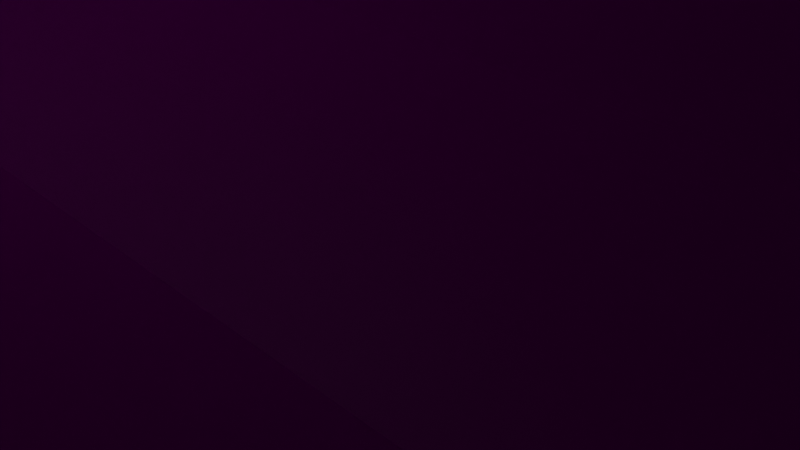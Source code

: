 # Source: log.blend  (saved by Blender 2.90.8; exported with 4.5.12 LTS)
import bpy
from mathutils import Matrix  # noqa: F401  (used for matrix-valued properties, if any)

bpy.ops.wm.read_factory_settings(use_empty=True)
scene = bpy.context.scene
scene.name = 'Scene'

# ---- collections
col_collection = bpy.data.collections.new('Collection'); scene.collection.children.link(col_collection)

# ---- images (referenced by path relative to the original .blend; pixels are not part of the script)
import os
ASSET_DIR = os.environ.get("B2B_ASSET_DIR", "")  # directory of the original .blend (textures are referenced by path, not embedded)
HERE = os.path.dirname(os.path.abspath(__file__))  # packed textures are extracted next to this script under _unpacked/

def load_image(name, relpath, width, height, colorspace="sRGB"):
    """Load a texture the original file referenced (path relative to the .blend, or extracted next to this script)."""
    p = next((c for c in (os.path.join(HERE, relpath), os.path.join(ASSET_DIR, relpath)) if relpath and os.path.exists(c)), "")
    if p:
        img = bpy.data.images.load(p, check_existing=True)
        img.name = name
    else:  # same state as the original file: an image datablock whose file is absent (Cycles renders it pink)
        img = bpy.data.images.new(name, width, height)
        img.source = "FILE"
        img.filepath = "//" + (relpath or name)
    img.colorspace_settings.name = colorspace
    return img
img_tex_log = load_image('tex_log', 'tex_log.png', 1024, 1024, 'sRGB')

# ---- materials (node trees are filled in below, after node groups)
mat_log = bpy.data.materials.new('Log')
mat_log.use_transparent_shadow = False

# ---- material node trees
mat_log.use_nodes = True; mat_log.node_tree.nodes.clear()
_N = mat_log.node_tree.nodes; _L = mat_log.node_tree.links
n0 = _N.new('ShaderNodeBsdfPrincipled'); n0.name = 'Principled BSDF'; n0.location = (10, 300)
n0.distribution = 'GGX'
n0.subsurface_method = 'BURLEY'
n0.inputs[3].default_value = 1.45
n0.inputs[27].default_value = (0.0, 0.0, 0.0, 1.0)
n0.inputs[28].default_value = 1.0
n1 = _N.new('ShaderNodeOutputMaterial'); n1.name = 'Material Output'; n1.location = (300, 300)
n2 = _N.new('ShaderNodeTexImage'); n2.name = 'Image Texture'; n2.location = (-280, 280)
n2.image = img_tex_log
_L.new(n0.outputs[0], n1.inputs[0])
_L.new(n2.outputs[0], n0.inputs[0])
n1.is_active_output = True

# ---- world
world_world = bpy.data.worlds.new('World'); scene.world = world_world
world_world.use_nodes = True; world_world.node_tree.nodes.clear()
_N = world_world.node_tree.nodes; _L = world_world.node_tree.links
n0 = _N.new('ShaderNodeOutputWorld'); n0.name = 'World Output'; n0.location = (300, 300)
n1 = _N.new('ShaderNodeBackground'); n1.name = 'Background'; n1.location = (10, 300)
n1.inputs[0].default_value = (0.05088, 0.05088, 0.05088, 1.0)
_L.new(n1.outputs[0], n0.inputs[0])
n0.is_active_output = True
world_world.color = (0.05088, 0.05088, 0.05088)
world_world.use_sun_shadow = False
world_world.sun_shadow_jitter_overblur = 0.0

# ---- cameras
cam_camera = bpy.data.cameras.new('Camera')
cam_camera.clip_end = 100.0
cam_camera.ortho_scale = 7.314

# ---- lights
light_light = bpy.data.lights.new('Light', 'POINT')
light_light.transmission_factor = 0.0
light_light.energy = 1000.0
light_light.shadow_soft_size = 0.1
light_light.shadow_maximum_resolution = 0.006
light_light.use_absolute_resolution = True

# ---- meshes
me_cylinder = bpy.data.meshes.new('Cylinder')
me_cylinder.from_pydata([(-0.1237, 4.369, -18.38), (0.09578, 3.529, 17.1), (3.578, 3.045, -17.85), (2.779, 2.342, 16.95), (5.181, -0.3224, -16.57), (3.83, -0.378, 16.6), (3.766, -3.77, -15.28), (2.634, -3.038, 16.25), (0.1412, -5.286, -14.73), (-0.1092, -4.079, 16.1), (-3.561, -3.962, -15.26), (-2.792, -2.892, 16.25), (-5.163, -0.5946, -16.54), (-3.843, -0.1717, 16.6), (-3.748, 2.853, -17.83), (-2.647, 2.488, 16.95), (-0.6162, 5.055, -14.72), (-0.614, 5.46, -10.41), (-0.6117, 5.866, -6.103), (-0.4853, 4.808, -1.122), (-0.7114, 4.668, 4.664), (-0.7114, 4.581, 7.236), (0.1316, 4.923, 13.04), (3.427, 3.464, 12.91), (3.452, 3.424, 8.186), (3.57, 3.528, 3.911), (4.617, 4.126, -0.3079), (4.626, 5.394, -5.169), (4.743, 4.955, -9.423), (4.86, 4.517, -13.68), (4.719, 0.1212, 12.59), (4.882, -1.93e-07, 8.423), (5.049, -1.856e-07, 4.269), (5.216, -1.783e-07, 0.1138), (5.384, -1.709e-07, -4.041), (5.555, 0.7611, -8.216), (5.723, 0.2359, -12.34), (3.249, -3.148, 12.28), (3.452, -3.424, 8.661), (3.57, -3.528, 4.626), (3.689, -3.633, 0.5919), (3.807, -3.737, -3.442), (4.031, -2.998, -7.009), (4.153, -3.613, -11.0), (0.9594, -4.459, 12.14), (1.08, -4.847, 8.747), (1.08, -4.994, 4.763), (0.8492, -5.549, 0.2792), (0.8492, -5.696, -3.705), (1.009, -5.092, -6.956), (1.014, -5.746, -10.89), (-2.47, -3.008, 12.12), (-2.505, -3.459, 8.5), (-2.49, -3.532, 4.614), (-2.862, -3.762, 0.1235), (-2.978, -3.815, -4.109), (-2.957, -3.655, -7.442), (-3.071, -4.276, -11.43), (-4.841, 0.3665, 12.44), (-5.015, -0.03112, 8.275), (-5.049, 1.561e-08, 4.269), (-4.998, -0.06065, 0.1734), (-5.158, 0.205, -3.922), (-5.544, 0.4691, -8.183), (-5.709, -0.06486, -12.3), (-3.238, 3.643, 12.91), (-2.765, 3.737, 7.295), (-2.835, 3.799, 4.752), (-5.102, 2.81, -0.9801), (-5.291, 3.742, -5.638), (-5.411, 3.297, -9.892), (-5.53, 2.853, -14.14), (-0.9027, 5.678, 6.797), (-0.9029, 5.635, 8.044), (-2.15, 5.123, 8.079), (-2.184, 5.153, 6.85), (-0.1424, 5.05, -18.63), (4.065, 3.546, -18.04), (3.297, 2.829, 17.02), (0.1148, 4.237, 17.19), (5.897, -0.3036, -16.57), (4.543, -0.3971, 16.6), (4.279, -4.244, -15.1), (3.125, -3.552, 16.18), (0.1599, -5.967, -14.47), (-0.1282, -4.787, 16.01), (-4.048, -4.463, -15.07), (-3.31, -3.379, 16.19), (-5.879, -0.6134, -16.54), (-4.557, -0.1525, 16.6), (-4.262, 3.327, -18.01), (-3.138, 3.002, 17.02), (-0.817, 5.722, 6.533), (-0.817, 5.662, 8.302), (-2.229, 5.082, 8.342), (-2.277, 5.124, 6.594), (3.025, 3.553, -15.79), (-0.2002, 4.78, -15.95), (4.43, 0.4239, -15.39), (3.194, -2.775, -14.98), (0.0387, -4.169, -14.8), (-3.186, -2.943, -14.96), (-4.592, 0.1865, -15.36), (-3.355, 3.385, -15.77), (-0.1323, 4.837, -17.13), (3.57, 3.514, -16.61), (5.172, 0.1465, -15.33), (3.757, -3.301, -14.04), (0.1326, -4.817, -13.49), (-3.57, -3.493, -14.01), (-5.172, -0.1256, -15.3), (-3.757, 3.322, -16.59), (-0.9027, 5.678, 6.797), (-0.9029, 5.635, 8.044), (-2.15, 5.123, 8.079), (-2.184, 5.153, 6.85), (-0.08952, -3.251, 9.757), (-1.475e-06, -3.838, 3.817), (-2.033e-06, -3.838, -2.583), (0.1074, -3.291, -8.492), (-2.635, -2.248, -8.627), (-2.703, -2.766, -4.142), (-2.784, -2.777, 0.4628), (-2.772, -2.064, 9.903), (2.653, -2.21, 9.901), (2.714, -2.714, 3.817), (2.714, -2.714, -2.583), (2.791, -2.105, -8.644), (3.849, 0.45, 10.25), (3.838, -1.72e-07, 3.817), (3.838, -1.716e-07, -2.583), (3.842, 0.6155, -8.993), (2.798, 3.17, 10.6), (2.714, 2.714, 3.817), (2.714, 2.714, -2.583), (2.647, 3.277, -9.335), (0.1154, 4.357, 10.75), (-1.157e-06, 3.838, 3.817), (-1.716e-06, 3.838, -2.583), (-0.09572, 4.32, -9.47), (-2.627, 3.316, 10.61), (-2.714, 2.714, 3.817), (-2.714, 2.714, -2.583), (-2.779, 3.134, -9.319), (-3.824, 0.6563, 10.25), (-3.944, -0.05154, 0.4385), (-3.934, 0.2278, -3.904), (-3.831, 0.4136, -8.97), (-4.194, -2.272, -4.471), (-3.502, -1.713, -4.508), (-2.879, -3.384, -4.132), (-4.545, 0.2392, -3.892), (-2.515, -4.486, -1.859), (-2.292, -3.365, -1.692), (-2.869, -3.356, 0.3067), (-4.038, -2.193, 0.5337), (-3.502, -1.656, 0.8281), (-4.501, -0.03685, 0.3009), (-5.341, 0.5955, -2.191), (-4.236, 0.5881, -2.006), (-4.359, -2.372, -4.478), (-3.324, -1.63, -4.501), (-3.481, -1.708, -4.759), (-4.173, -2.268, -4.722), (-5.569, 0.5829, -2.187), (-5.384, -4.705e-09, -4.041), (-4.007, 0.6008, -1.998), (-3.698, 0.02509, -4.02), (-4.243, 0.9904, -2.014), (-5.348, 0.9977, -2.2), (-4.171, -2.271, 0.4945), (-5.216, 5.454e-09, 0.1138), (-3.359, -1.596, 0.8676), (-3.778, 0.01071, 0.4706), (-4.077, -2.208, 0.6785), (-3.541, -1.672, 0.973), (-2.546, -4.626, -1.853), (-2.958, -4.148, -3.953), (-2.261, -3.226, -1.692), (-2.654, -2.703, 0.4707), (-2.573, -2.689, -4.02), (-2.839, -4.044, 0.08118), (-2.343, -4.524, -1.862), (-2.758, -4.071, -3.821), (-2.12, -3.403, -1.695), (-2.524, -2.918, 0.2691), (-2.568, -3.373, 0.1378), (-2.59, -3.45, -3.85), (-2.437, -2.895, -3.876), (-2.644, -3.968, -0.03486), (0.06367, 2.98, 16.84), (2.315, 1.984, 16.71), (3.197, -0.2984, 16.42), (2.193, -2.53, 16.12), (-0.1083, -3.404, 16.0), (-2.359, -2.408, 16.12), (-3.241, -0.1254, 16.42), (-2.238, 2.106, 16.71), (-7.041, -6.732, -1.672), (-7.443, -7.409, -2.254), (-7.72, -6.035, -2.117), (-8.146, -6.699, -2.717), (-0.1909, -6.103, -6.4), (-2.074, -7.192, -5.09), (-3.712, -7.513, -3.915), (-5.327, -7.297, -2.651), (-6.113, -8.624, -3.791), (-4.401, -9.02, -5.716), (-2.589, -8.695, -7.608), (-0.1862, -6.678, -9.859), (-3.678, -4.84, -6.828), (-4.614, -5.443, -5.825), (-5.598, -5.911, -4.732), (-6.623, -5.967, -3.499), (-3.779, -5.386, -10.33), (-5.211, -6.91, -8.389), (-6.352, -7.386, -6.575), (-7.457, -7.268, -4.674), (-6.852, -6.724, -1.49), (-7.401, -7.651, -2.286), (-7.758, -5.795, -2.082), (-8.34, -6.704, -2.903), (-6.817, -6.663, -1.907), (-7.219, -7.34, -2.489), (-7.496, -5.966, -2.352), (-7.922, -6.63, -2.952), (-2.343, -4.524, -1.862), (-2.12, -3.403, -1.695), (-2.515, -4.486, -1.859), (-2.292, -3.365, -1.692)], [(152, 228), (153, 229)], [(22, 79, 78, 23), (23, 78, 81, 30), (30, 81, 83, 37), (37, 83, 85, 44), (44, 85, 87, 51), (51, 87, 89, 58), (120, 119, 100, 101), (58, 89, 91, 65), (65, 91, 79, 22), (14, 0, 104, 111), (90, 71, 16, 76), (71, 70, 17, 16), (70, 69, 18, 17), (69, 68, 19, 18), (68, 67, 20, 19), (67, 66, 94, 95), (66, 65, 22, 21), (88, 64, 71, 90), (64, 63, 70, 71), (63, 165, 69, 70), (165, 164, 171, 68, 69), (171, 60, 67, 68), (60, 59, 66, 67), (59, 58, 65, 66), (86, 57, 64, 88), (57, 56, 63, 64), (56, 177, 160, 165, 63), (181, 53, 60, 171, 170), (53, 52, 59, 60), (52, 51, 58, 59), (84, 50, 57, 86), (206, 205, 218, 219), (49, 48, 177, 56), (48, 47, 181, 176, 177), (47, 46, 53, 181), (46, 45, 52, 53), (45, 44, 51, 52), (82, 43, 50, 84), (43, 42, 49, 50), (42, 41, 48, 49), (41, 40, 47, 48), (40, 39, 46, 47), (39, 38, 45, 46), (38, 37, 44, 45), (80, 36, 43, 82), (36, 35, 42, 43), (35, 34, 41, 42), (34, 33, 40, 41), (33, 32, 39, 40), (32, 31, 38, 39), (31, 30, 37, 38), (77, 29, 36, 80), (29, 28, 35, 36), (28, 27, 34, 35), (27, 26, 33, 34), (26, 25, 32, 33), (25, 24, 31, 32), (24, 23, 30, 31), (76, 16, 29, 77), (16, 17, 28, 29), (17, 18, 27, 28), (18, 19, 26, 27), (19, 20, 25, 26), (20, 21, 24, 25), (21, 22, 23, 24), (72, 75, 115, 112), (21, 20, 92, 93), (20, 67, 95, 92), (66, 21, 93, 94), (2, 0, 76, 77), (1, 3, 78, 79), (4, 2, 77, 80), (3, 5, 81, 78), (6, 4, 80, 82), (5, 7, 83, 81), (8, 6, 82, 84), (7, 9, 85, 83), (10, 8, 84, 86), (9, 11, 87, 85), (12, 10, 86, 88), (11, 13, 89, 87), (14, 12, 88, 90), (13, 15, 91, 89), (0, 14, 90, 76), (15, 1, 79, 91), (72, 73, 93, 92), (74, 75, 95, 94), (75, 72, 92, 95), (73, 74, 94, 93), (119, 127, 99, 100), (127, 131, 98, 99), (131, 135, 96, 98), (135, 139, 97, 96), (139, 143, 103, 97), (143, 147, 102, 103), (147, 120, 101, 102), (12, 14, 111, 110), (10, 12, 110, 109), (8, 10, 109, 108), (6, 8, 108, 107), (4, 6, 107, 106), (2, 4, 106, 105), (0, 2, 105, 104), (103, 102, 110, 111), (97, 103, 111, 104), (96, 97, 104, 105), (98, 96, 105, 106), (99, 98, 106, 107), (100, 99, 107, 108), (101, 100, 108, 109), (102, 101, 109, 110), (115, 114, 113, 112), (73, 72, 112, 113), (74, 73, 113, 114), (75, 74, 114, 115), (13, 11, 123, 144), (144, 123, 179, 172, 173), (167, 161, 180, 120, 147), (15, 13, 144, 140), (140, 144, 173, 141), (141, 173, 166, 167, 142), (142, 167, 147, 143), (1, 15, 140, 136), (136, 140, 141, 137), (137, 141, 142, 138), (138, 142, 143, 139), (3, 1, 136, 132), (132, 136, 137, 133), (133, 137, 138, 134), (134, 138, 139, 135), (5, 3, 132, 128), (128, 132, 133, 129), (129, 133, 134, 130), (130, 134, 135, 131), (7, 5, 128, 124), (124, 128, 129, 125), (125, 129, 130, 126), (126, 130, 131, 127), (9, 7, 124, 116), (116, 124, 125, 117), (117, 125, 126, 118), (118, 126, 127, 119), (11, 9, 116, 123), (123, 116, 117, 179), (179, 117, 118, 180, 178), (180, 118, 119, 120), (148, 55, 163), (158, 62, 169), (150, 55, 183, 187), (149, 146, 162), (148, 62, 165, 160), (146, 149, 161, 167), (121, 150, 180), (151, 146, 167), (55, 148, 160, 177), (149, 121, 180, 161), (150, 55, 177), (62, 151, 165), (62, 163, 162, 146, 151), (62, 148, 163), (121, 149, 162), (62, 158, 164, 165), (159, 146, 167, 166), (157, 145, 173), (61, 157, 171), (158, 61, 171, 164), (145, 159, 166, 173), (168, 145, 157, 61, 169), (146, 168, 169, 62, 151), (159, 145, 168), (146, 159, 168), (61, 158, 169), (61, 155, 170, 171), (156, 145, 173, 172), (154, 122, 179), (54, 154, 181), (155, 54, 181, 170), (122, 156, 172, 179), (157, 145, 175, 122, 154, 181, 54, 155, 61), (145, 156, 175), (156, 122, 175), (155, 61, 174), (54, 155, 174), (152, 55, 177, 176), (153, 122, 179, 178), (54, 152, 176, 181), (121, 153, 178, 180), (184, 188, 121, 227), (154, 122, 185, 186), (55, 152, 182, 183), (54, 154, 186, 189), (152, 54, 189, 182), (121, 150, 187, 188), (122, 153, 184, 185), (153, 121, 188, 184), (15, 197, 190, 1), (13, 196, 197, 15), (11, 195, 196, 13), (9, 194, 195, 11), (7, 193, 194, 9), (5, 192, 193, 7), (3, 191, 192, 5), (1, 190, 191, 3), (201, 199, 223, 225), (205, 213, 220, 218), (213, 217, 221, 220), (217, 206, 219, 221), (57, 50, 209, 214), (214, 209, 208, 215), (215, 208, 207, 216), (216, 207, 206, 217), (56, 57, 214, 210), (210, 214, 215, 211), (211, 215, 216, 212), (212, 216, 217, 213), (49, 56, 210, 202), (202, 210, 211, 203), (203, 211, 212, 204), (204, 212, 213, 205), (50, 49, 202, 209), (209, 202, 203, 208), (208, 203, 204, 207), (207, 204, 205, 206), (198, 199, 219, 218), (201, 200, 220, 221), (199, 201, 221, 219), (200, 198, 218, 220), (223, 222, 224, 225), (199, 198, 222, 223), (198, 200, 224, 222), (200, 201, 225, 224), (122, 227, 121, 150, 55, 226, 54, 154), (183, 182, 226, 55), (182, 189, 54, 226), (185, 184, 227, 122), (163, 55, 150, 121, 162)])
_uv = me_cylinder.uv_layers.new(name='UVMap')
_uv.uv.foreach_set('vector', [0.1212, 0.5728, 0.1189, 0.5419, 0.1448, 0.536, 0.1516, 0.5693, 0.1516, 0.5693, 0.1448, 0.536, 0.1728, 0.5211, 0.1871, 0.5618, 0.5028, 0.6898, 0.5021, 0.6895, 0.5023, 0.6897, 0.5026, 0.6895, 0.5026, 0.6895, 0.5023, 0.6897, 0.5022, 0.69, 0.5022, 0.6895, 0.5022, 0.6895, 0.5022, 0.69, 0.5021, 0.6905, 0.5015, 0.6901, 0.5015, 0.6901, 0.5021, 0.6905, 0.502, 0.6915, 0.5012, 0.6912, 0.3834, 0.2203, 0.381, 0.1803, 0.4609, 0.1765, 0.4652, 0.2172, 0.06088, 0.5732, 0.06665, 0.5347, 0.09412, 0.5415, 0.09262, 0.5734, 0.09262, 0.5734, 0.09412, 0.5415, 0.1189, 0.5419, 0.1212, 0.5728, 0.2037, 0.09918, 0.2393, 0.09898, 0.2394, 0.1109, 0.2037, 0.1111, 0.09235, 0.8523, 0.07632, 0.8251, 0.1205, 0.824, 0.1243, 0.8534, 0.07632, 0.8251, 0.07364, 0.7878, 0.1197, 0.7889, 0.1205, 0.824, 0.07364, 0.7878, 0.07512, 0.7494, 0.1196, 0.7529, 0.1197, 0.7889, 0.07512, 0.7494, 0.07113, 0.7056, 0.1193, 0.7065, 0.1196, 0.7529, 0.07113, 0.7056, 0.09436, 0.6488, 0.1168, 0.6496, 0.1193, 0.7065, 0.09436, 0.6488, 0.09639, 0.6246, 0.1069, 0.6294, 0.1051, 0.6346, 0.09639, 0.6246, 0.09262, 0.5734, 0.1212, 0.5728, 0.1177, 0.6242, 0.05558, 0.858, 0.04571, 0.8162, 0.07632, 0.8251, 0.09235, 0.8523, 0.04571, 0.8162, 0.04497, 0.7743, 0.07364, 0.7878, 0.07632, 0.8251, 0.04497, 0.7743, 0.04085, 0.7329, 0.07512, 0.7494, 0.07364, 0.7878, 0.04085, 0.7329, 0.04775, 0.715, 0.04534, 0.6914, 0.07113, 0.7056, 0.07512, 0.7494, 0.04534, 0.6914, 0.05131, 0.6508, 0.09436, 0.6488, 0.07113, 0.7056, 0.05131, 0.6508, 0.05353, 0.6133, 0.09639, 0.6246, 0.09436, 0.6488, 0.05353, 0.6133, 0.06088, 0.5732, 0.09262, 0.5734, 0.09639, 0.6246, 0.513, 0.6867, 0.5131, 0.6861, 0.5129, 0.6874, 0.514, 0.6873, 0.5131, 0.6861, 0.5141, 0.6851, 0.5123, 0.6889, 0.5129, 0.6874, 0.5141, 0.6851, 0.5152, 0.6797, 0.5187, 0.6864, 0.5148, 0.6937, 0.5123, 0.6889, 0.4971, 0.6795, 0.4993, 0.687, 0.4983, 0.6915, 0.4938, 0.6947, 0.4914, 0.6867, 0.4993, 0.687, 0.5008, 0.6892, 0.5002, 0.6912, 0.4983, 0.6915, 0.5008, 0.6892, 0.5015, 0.6901, 0.5012, 0.6912, 0.5002, 0.6912, 0.5128, 0.6861, 0.5125, 0.6857, 0.5131, 0.6861, 0.513, 0.6867, 0.513, 0.6852, 0.513, 0.6852, 0.5131, 0.6852, 0.5131, 0.6852, 0.5115, 0.6848, 0.5094, 0.683, 0.5152, 0.6797, 0.5141, 0.6851, 0.5094, 0.683, 0.5041, 0.6834, 0.4971, 0.6795, 0.5063, 0.677, 0.5152, 0.6797, 0.5041, 0.6834, 0.5024, 0.687, 0.4993, 0.687, 0.4971, 0.6795, 0.5024, 0.687, 0.5022, 0.6887, 0.5008, 0.6892, 0.4993, 0.687, 0.5022, 0.6887, 0.5022, 0.6895, 0.5015, 0.6901, 0.5008, 0.6892, 0.513, 0.6858, 0.5123, 0.6861, 0.5125, 0.6857, 0.5128, 0.6861, 0.5123, 0.6861, 0.5108, 0.6861, 0.5115, 0.6848, 0.5125, 0.6857, 0.5108, 0.6861, 0.5088, 0.6856, 0.5094, 0.683, 0.5115, 0.6848, 0.5088, 0.6856, 0.5059, 0.6862, 0.5041, 0.6834, 0.5094, 0.683, 0.5059, 0.6862, 0.504, 0.6877, 0.5024, 0.687, 0.5041, 0.6834, 0.504, 0.6877, 0.503, 0.6889, 0.5022, 0.6887, 0.5024, 0.687, 0.503, 0.6889, 0.5026, 0.6895, 0.5022, 0.6895, 0.5022, 0.6887, 0.5146, 0.6858, 0.5131, 0.6868, 0.5123, 0.6861, 0.513, 0.6858, 0.5131, 0.6868, 0.5114, 0.6874, 0.5108, 0.6861, 0.5123, 0.6861, 0.5114, 0.6874, 0.5095, 0.6877, 0.5088, 0.6856, 0.5108, 0.6861, 0.5095, 0.6877, 0.5072, 0.6882, 0.5059, 0.6862, 0.5088, 0.6856, 0.5072, 0.6882, 0.5053, 0.6889, 0.504, 0.6877, 0.5059, 0.6862, 0.5053, 0.6889, 0.5039, 0.6895, 0.503, 0.6889, 0.504, 0.6877, 0.5039, 0.6895, 0.5028, 0.6898, 0.5026, 0.6895, 0.503, 0.6889, 0.1569, 0.851, 0.1643, 0.8171, 0.2049, 0.8158, 0.1949, 0.8572, 0.1643, 0.8171, 0.1656, 0.7816, 0.2063, 0.7745, 0.2049, 0.8158, 0.1656, 0.7816, 0.164, 0.745, 0.2136, 0.732, 0.2063, 0.7745, 0.164, 0.745, 0.1687, 0.7008, 0.2083, 0.6904, 0.2136, 0.732, 0.1687, 0.7008, 0.163, 0.6572, 0.2022, 0.6487, 0.2083, 0.6904, 0.163, 0.6572, 0.1593, 0.6137, 0.1965, 0.6056, 0.2022, 0.6487, 0.1593, 0.6137, 0.1516, 0.5693, 0.1871, 0.5618, 0.1965, 0.6056, 0.1243, 0.8534, 0.1205, 0.824, 0.1643, 0.8171, 0.1569, 0.851, 0.1205, 0.824, 0.1197, 0.7889, 0.1656, 0.7816, 0.1643, 0.8171, 0.1197, 0.7889, 0.1196, 0.7529, 0.164, 0.745, 0.1656, 0.7816, 0.1196, 0.7529, 0.1193, 0.7065, 0.1687, 0.7008, 0.164, 0.745, 0.1193, 0.7065, 0.1168, 0.6496, 0.163, 0.6572, 0.1687, 0.7008, 0.1168, 0.6496, 0.1177, 0.6242, 0.1593, 0.6137, 0.163, 0.6572, 0.1177, 0.6242, 0.1212, 0.5728, 0.1516, 0.5693, 0.1593, 0.6137, 0.4268, 0.8938, 0.4384, 0.8938, 0.4387, 0.894, 0.4266, 0.8941, 0.1177, 0.6242, 0.1168, 0.6496, 0.1109, 0.6341, 0.1092, 0.6302, 0.1168, 0.6496, 0.09436, 0.6488, 0.1051, 0.6346, 0.1109, 0.6341, 0.09639, 0.6246, 0.1177, 0.6242, 0.1092, 0.6302, 0.1069, 0.6294, 0.1568, 0.8565, 0.1244, 0.8594, 0.1243, 0.8534, 0.1569, 0.851, 0.1183, 0.5364, 0.1427, 0.5303, 0.1448, 0.536, 0.1189, 0.5419, 0.1914, 0.8626, 0.1568, 0.8565, 0.1569, 0.851, 0.1949, 0.8572, 0.1427, 0.5303, 0.167, 0.5163, 0.1728, 0.5211, 0.1448, 0.536, 0.5132, 0.686, 0.5139, 0.6861, 0.5146, 0.6858, 0.513, 0.6858, 0.5022, 0.69, 0.5023, 0.6899, 0.5023, 0.6897, 0.5021, 0.6895, 0.513, 0.6862, 0.5132, 0.686, 0.513, 0.6858, 0.5128, 0.6861, 0.5023, 0.6899, 0.5022, 0.6901, 0.5022, 0.69, 0.5023, 0.6897, 0.5132, 0.6866, 0.513, 0.6862, 0.5128, 0.6861, 0.513, 0.6867, 0.5022, 0.6901, 0.5021, 0.6904, 0.5021, 0.6905, 0.5022, 0.69, 0.5134, 0.6867, 0.5132, 0.6866, 0.513, 0.6867, 0.514, 0.6873, 0.5021, 0.6904, 0.5021, 0.6906, 0.502, 0.6915, 0.5021, 0.6905, 0.09257, 0.8577, 0.05886, 0.8633, 0.05558, 0.858, 0.09235, 0.8523, 0.07038, 0.5298, 0.09487, 0.5363, 0.09412, 0.5415, 0.06665, 0.5347, 0.1244, 0.8594, 0.09257, 0.8577, 0.09235, 0.8523, 0.1243, 0.8534, 0.09487, 0.5363, 0.1183, 0.5364, 0.1189, 0.5419, 0.09412, 0.5415, 0.1102, 0.6333, 0.1092, 0.6306, 0.1092, 0.6302, 0.1109, 0.6341, 0.1069, 0.6301, 0.1058, 0.6337, 0.1051, 0.6346, 0.1069, 0.6294, 0.1058, 0.6337, 0.1102, 0.6333, 0.1109, 0.6341, 0.1051, 0.6346, 0.1092, 0.6306, 0.1069, 0.6301, 0.1069, 0.6294, 0.1092, 0.6302, 0.381, 0.1803, 0.3825, 0.1419, 0.4598, 0.1362, 0.4609, 0.1765, 0.3825, 0.1419, 0.3858, 0.1064, 0.4593, 0.09633, 0.4598, 0.1362, 0.3842, 0.4157, 0.3912, 0.3782, 0.4732, 0.3859, 0.464, 0.4284, 0.3912, 0.3782, 0.3949, 0.3395, 0.4777, 0.3429, 0.4732, 0.3859, 0.3949, 0.3395, 0.3936, 0.3001, 0.4765, 0.3001, 0.4777, 0.3429, 0.3936, 0.3001, 0.3888, 0.2604, 0.4714, 0.2582, 0.4765, 0.3001, 0.3888, 0.2604, 0.3834, 0.2203, 0.4652, 0.2172, 0.4714, 0.2582, 0.1682, 0.09937, 0.2037, 0.09918, 0.2037, 0.1111, 0.1682, 0.1113, 0.1327, 0.09956, 0.1682, 0.09937, 0.1682, 0.1113, 0.1328, 0.1115, 0.09701, 0.09976, 0.1327, 0.09956, 0.1328, 0.1115, 0.09707, 0.1117, 0.06132, 0.09995, 0.09701, 0.09976, 0.09707, 0.1117, 0.06139, 0.1119, 0.02584, 0.1001, 0.06132, 0.09995, 0.06139, 0.1119, 0.02591, 0.1121, 0.275, 0.09879, 0.3105, 0.09859, 0.3106, 0.1105, 0.2751, 0.1107, 0.2393, 0.09898, 0.275, 0.09879, 0.2751, 0.1107, 0.2394, 0.1109, 0.4006, 0.05022, 0.3739, 0.03431, 0.3713, 0.02898, 0.404, 0.04274, 0.4219, 0.07288, 0.4006, 0.05022, 0.404, 0.04274, 0.4305, 0.06659, 0.4399, 0.09818, 0.4219, 0.07288, 0.4305, 0.06659, 0.4487, 0.09727, 0.4481, 0.1281, 0.4399, 0.09818, 0.4487, 0.09727, 0.4539, 0.1324, 0.3217, 0.1018, 0.3347, 0.1301, 0.3282, 0.1331, 0.3107, 0.1022, 0.3272, 0.07126, 0.3217, 0.1018, 0.3107, 0.1022, 0.3148, 0.06675, 0.3451, 0.04588, 0.3272, 0.07126, 0.3148, 0.06675, 0.3372, 0.03902, 0.3739, 0.03431, 0.3451, 0.04588, 0.3372, 0.03902, 0.3713, 0.02898, 0.08567, 0.3966, 0.08584, 0.4077, 0.0737, 0.4078, 0.0732, 0.3966, 0.4259, 0.8828, 0.4268, 0.8938, 0.4266, 0.8941, 0.4256, 0.8826, 0.4374, 0.8828, 0.4259, 0.8828, 0.4256, 0.8826, 0.4376, 0.8826, 0.4384, 0.8938, 0.4374, 0.8828, 0.4376, 0.8826, 0.4387, 0.894, 0.01837, 0.2376, 0.02768, 0.1925, 0.1262, 0.209, 0.1173, 0.2525, 0.1173, 0.2525, 0.1262, 0.209, 0.2672, 0.217, 0.2609, 0.2329, 0.2641, 0.255, 0.3195, 0.2562, 0.3259, 0.2336, 0.32, 0.2171, 0.3834, 0.2203, 0.3888, 0.2604, 0.009695, 0.2847, 0.01837, 0.2376, 0.1173, 0.2525, 0.1095, 0.2953, 0.1095, 0.2953, 0.1173, 0.2525, 0.2641, 0.255, 0.211, 0.2942, 0.211, 0.2942, 0.2641, 0.255, 0.2941, 0.2631, 0.3195, 0.2562, 0.3018, 0.297, 0.3018, 0.297, 0.3195, 0.2562, 0.3888, 0.2604, 0.3936, 0.3001, 0.00331, 0.3342, 0.009695, 0.2847, 0.1095, 0.2953, 0.1054, 0.3379, 0.1054, 0.3379, 0.1095, 0.2953, 0.211, 0.2942, 0.2088, 0.3379, 0.2088, 0.3379, 0.211, 0.2942, 0.3018, 0.297, 0.3011, 0.3387, 0.3011, 0.3387, 0.3018, 0.297, 0.3936, 0.3001, 0.3949, 0.3395, 0.00428, 0.3829, 0.00331, 0.3342, 0.1054, 0.3379, 0.1063, 0.381, 0.1063, 0.381, 0.1054, 0.3379, 0.2088, 0.3379, 0.2085, 0.3817, 0.2085, 0.3817, 0.2088, 0.3379, 0.3011, 0.3387, 0.3004, 0.3802, 0.3004, 0.3802, 0.3011, 0.3387, 0.3949, 0.3395, 0.3912, 0.3782, 0.006627, 0.4309, 0.00428, 0.3829, 0.1063, 0.381, 0.1111, 0.4257, 0.1111, 0.4257, 0.1063, 0.381, 0.2085, 0.3817, 0.2102, 0.4251, 0.2102, 0.4251, 0.2085, 0.3817, 0.3004, 0.3802, 0.3002, 0.4207, 0.3002, 0.4207, 0.3004, 0.3802, 0.3912, 0.3782, 0.3842, 0.4157, 0.04344, 0.1058, 0.04959, 0.06314, 0.1425, 0.07654, 0.1392, 0.1194, 0.1392, 0.1194, 0.1425, 0.07654, 0.2304, 0.09611, 0.2256, 0.1349, 0.2256, 0.1349, 0.2304, 0.09611, 0.3104, 0.1077, 0.3069, 0.1437, 0.3069, 0.1437, 0.3104, 0.1077, 0.3858, 0.1064, 0.3825, 0.1419, 0.03626, 0.1488, 0.04344, 0.1058, 0.1392, 0.1194, 0.1341, 0.1641, 0.1341, 0.1641, 0.1392, 0.1194, 0.2256, 0.1349, 0.222, 0.174, 0.222, 0.174, 0.2256, 0.1349, 0.3069, 0.1437, 0.3046, 0.1808, 0.3046, 0.1808, 0.3069, 0.1437, 0.3825, 0.1419, 0.381, 0.1803, 0.02768, 0.1925, 0.03626, 0.1488, 0.1341, 0.1641, 0.1262, 0.209, 0.1262, 0.209, 0.1341, 0.1641, 0.222, 0.174, 0.2672, 0.217, 0.2672, 0.217, 0.222, 0.174, 0.3046, 0.1808, 0.32, 0.2171, 0.2932, 0.2099, 0.32, 0.2171, 0.3046, 0.1808, 0.381, 0.1803, 0.3834, 0.2203, 0.521, 0.6863, 0.5202, 0.6785, 0.5237, 0.6862, 0.5053, 0.6975, 0.5148, 0.699, 0.5055, 0.7004, 0.5205, 0.6742, 0.5164, 0.6782, 0.5172, 0.6772, 0.5199, 0.6732, 0.5339, 0.6866, 0.5282, 0.7006, 0.5311, 0.6868, 0.521, 0.6863, 0.5177, 0.6952, 0.5148, 0.6937, 0.5187, 0.6864, 0.5289, 0.7039, 0.5339, 0.6866, 0.5367, 0.6863, 0.5303, 0.7089, 0.5291, 0.6734, 0.5208, 0.6749, 0.5308, 0.6697, 0.5216, 0.6992, 0.5289, 0.7039, 0.5303, 0.7089, 0.5186, 0.6786, 0.521, 0.6863, 0.5187, 0.6864, 0.5152, 0.6797, 0.5339, 0.6866, 0.5291, 0.6734, 0.5308, 0.6697, 0.5367, 0.6863, 0.5215, 0.676, 0.5186, 0.6786, 0.5152, 0.6797, 0.5177, 0.6952, 0.5208, 0.7001, 0.5148, 0.6937, 0.4015, 0.1128, 0.4058, 0.1033, 0.4132, 0.104, 0.4103, 0.1177, 0.4049, 0.115, 0.5177, 0.6952, 0.521, 0.6863, 0.5237, 0.6862, 0.5291, 0.6734, 0.5339, 0.6866, 0.5311, 0.6868, 0.5153, 0.6965, 0.5052, 0.6967, 0.5051, 0.6946, 0.5148, 0.6937, 0.5049, 0.7129, 0.5239, 0.7075, 0.5303, 0.7089, 0.5049, 0.7157, 0.4869, 0.702, 0.4827, 0.7067, 0.4749, 0.7077, 0.4926, 0.6978, 0.4858, 0.7003, 0.4938, 0.6947, 0.5052, 0.6967, 0.4926, 0.6978, 0.4938, 0.6947, 0.5051, 0.6946, 0.4827, 0.7067, 0.5049, 0.7129, 0.5049, 0.7157, 0.4749, 0.7077, 0.3871, 0.126, 0.3688, 0.1235, 0.3716, 0.1211, 0.375, 0.1178, 0.3878, 0.1181, 0.4022, 0.1239, 0.3871, 0.126, 0.3878, 0.1181, 0.3969, 0.1161, 0.3996, 0.12, 0.5049, 0.7129, 0.4866, 0.7063, 0.5049, 0.7089, 0.5239, 0.7075, 0.5049, 0.7129, 0.5049, 0.7089, 0.4926, 0.6978, 0.5053, 0.6975, 0.5055, 0.7004, 0.4904, 0.6959, 0.4883, 0.6862, 0.4914, 0.6867, 0.4938, 0.6947, 0.4748, 0.6861, 0.4769, 0.7035, 0.4749, 0.7077, 0.4717, 0.6856, 0.489, 0.6757, 0.4801, 0.6729, 0.478, 0.6696, 0.4927, 0.6783, 0.4896, 0.6745, 0.4971, 0.6795, 0.4883, 0.6862, 0.4927, 0.6783, 0.4971, 0.6795, 0.4914, 0.6867, 0.4801, 0.6729, 0.4748, 0.6861, 0.4717, 0.6856, 0.478, 0.6696, 0.0, 0.0, 0.0, 0.0, 0.0, 0.0, 0.0, 0.0, 0.0, 0.0, 0.0, 0.0, 0.0, 0.0, 0.0, 0.0, 0.0, 0.0, 0.4769, 0.7035, 0.4748, 0.6861, 0.4775, 0.6866, 0.4748, 0.6861, 0.4815, 0.6754, 0.4775, 0.6866, 0.4883, 0.6862, 0.4888, 0.6965, 0.485, 0.6857, 0.4927, 0.6783, 0.4883, 0.6862, 0.485, 0.6857, 0.5062, 0.6759, 0.5164, 0.6782, 0.5152, 0.6797, 0.5063, 0.677, 0.5045, 0.6644, 0.4835, 0.6698, 0.478, 0.6696, 0.504, 0.6625, 0.496, 0.6774, 0.5062, 0.6759, 0.5063, 0.677, 0.4971, 0.6795, 0.5261, 0.6698, 0.5045, 0.6644, 0.504, 0.6625, 0.5308, 0.6697, 0.505, 0.6666, 0.5235, 0.6696, 0.5235, 0.6696, 0.505, 0.6666, 0.4898, 0.6735, 0.4835, 0.6698, 0.4859, 0.6695, 0.4907, 0.6724, 0.5164, 0.6782, 0.5062, 0.6759, 0.5061, 0.6745, 0.5172, 0.6772, 0.496, 0.6774, 0.4898, 0.6735, 0.4907, 0.6724, 0.4954, 0.6757, 0.5062, 0.6759, 0.496, 0.6774, 0.4954, 0.6757, 0.5061, 0.6745, 0.5261, 0.6698, 0.5205, 0.6742, 0.5199, 0.6732, 0.5235, 0.6696, 0.4835, 0.6698, 0.5045, 0.6644, 0.505, 0.6666, 0.4859, 0.6695, 0.5045, 0.6644, 0.5261, 0.6698, 0.5235, 0.6696, 0.505, 0.6666, 0.04323, 0.2745, 0.04851, 0.276, 0.06223, 0.2586, 0.05959, 0.2538, 0.04528, 0.3009, 0.05022, 0.2981, 0.04851, 0.276, 0.04323, 0.2745, 0.06469, 0.3188, 0.06651, 0.3131, 0.05022, 0.2981, 0.04528, 0.3009, 0.09112, 0.3186, 0.08868, 0.313, 0.06651, 0.3131, 0.06469, 0.3188, 0.1103, 0.3005, 0.1048, 0.2977, 0.08868, 0.313, 0.09112, 0.3186, 0.1118, 0.2741, 0.1061, 0.2756, 0.1048, 0.2977, 0.1103, 0.3005, 0.08568, 0.2496, 0.08412, 0.2551, 0.1026, 0.2674, 0.1076, 0.2643, 0.05959, 0.2538, 0.06223, 0.2586, 0.08412, 0.2551, 0.08568, 0.2496, 0.5131, 0.6852, 0.5131, 0.6852, 0.5131, 0.6852, 0.5131, 0.6852, 0.513, 0.6852, 0.5131, 0.6852, 0.5131, 0.6852, 0.5131, 0.6852, 0.5131, 0.6852, 0.5131, 0.6852, 0.5131, 0.6852, 0.5131, 0.6852, 0.5131, 0.6852, 0.513, 0.6852, 0.5131, 0.6852, 0.5131, 0.6852, 0.5131, 0.6861, 0.5125, 0.6857, 0.5126, 0.6855, 0.5131, 0.6857, 0.5131, 0.6857, 0.5126, 0.6855, 0.5129, 0.6853, 0.5131, 0.6854, 0.5131, 0.6854, 0.5129, 0.6853, 0.513, 0.6853, 0.5131, 0.6853, 0.5131, 0.6853, 0.513, 0.6853, 0.513, 0.6852, 0.5131, 0.6852, 0.5141, 0.6851, 0.5131, 0.6861, 0.5131, 0.6857, 0.5135, 0.6852, 0.5135, 0.6852, 0.5131, 0.6857, 0.5131, 0.6854, 0.5132, 0.6852, 0.5132, 0.6852, 0.5131, 0.6854, 0.5131, 0.6853, 0.5131, 0.6852, 0.5131, 0.6852, 0.5131, 0.6853, 0.5131, 0.6852, 0.5131, 0.6852, 0.5115, 0.6848, 0.5141, 0.6851, 0.5135, 0.6852, 0.5124, 0.685, 0.5124, 0.685, 0.5135, 0.6852, 0.5132, 0.6852, 0.5129, 0.6852, 0.5129, 0.6852, 0.5132, 0.6852, 0.5131, 0.6852, 0.513, 0.6852, 0.513, 0.6852, 0.5131, 0.6852, 0.5131, 0.6852, 0.513, 0.6852, 0.5125, 0.6857, 0.5115, 0.6848, 0.5124, 0.685, 0.5126, 0.6855, 0.5126, 0.6855, 0.5124, 0.685, 0.5129, 0.6852, 0.5129, 0.6853, 0.5129, 0.6853, 0.5129, 0.6852, 0.513, 0.6852, 0.513, 0.6853, 0.513, 0.6853, 0.513, 0.6852, 0.513, 0.6852, 0.513, 0.6852, 0.5131, 0.6852, 0.5131, 0.6852, 0.5131, 0.6852, 0.5131, 0.6852, 0.5131, 0.6852, 0.5131, 0.6852, 0.5131, 0.6852, 0.5131, 0.6852, 0.5131, 0.6852, 0.5131, 0.6852, 0.5131, 0.6852, 0.5131, 0.6852, 0.5131, 0.6852, 0.5131, 0.6852, 0.5131, 0.6852, 0.5131, 0.6852, 0.0666, 0.1675, 0.0666, 0.1675, 0.0666, 0.1675, 0.0666, 0.1675, 0.5131, 0.6852, 0.5131, 0.6852, 0.5131, 0.6852, 0.5131, 0.6852, 0.5131, 0.6852, 0.5131, 0.6852, 0.5131, 0.6852, 0.5131, 0.6852, 0.5131, 0.6852, 0.5131, 0.6852, 0.5131, 0.6852, 0.5131, 0.6852, 0.3592, 0.3135, 0.341, 0.3098, 0.321, 0.3137, 0.3212, 0.3085, 0.3214, 0.3027, 0.3396, 0.2995, 0.3564, 0.304, 0.358, 0.3094, 0.5172, 0.6772, 0.5061, 0.6745, 0.5061, 0.6745, 0.5172, 0.6772, 0.5061, 0.6745, 0.4954, 0.6757, 0.4954, 0.6757, 0.5061, 0.6745, 0.4859, 0.6695, 0.505, 0.6666, 0.505, 0.6666, 0.4859, 0.6695, 0.4058, 0.1033, 0.4024, 0.0956, 0.4047, 0.09451, 0.4101, 0.09351, 0.4132, 0.104])
me_cylinder.materials.append(mat_log)
me_cylinder.use_remesh_fix_poles = True
me_cylinder.use_remesh_preserve_attributes = False
me_cylinder.use_mirror_vertex_groups = False
me_cylinder.update()
me_cylinder_001 = bpy.data.meshes.new('Cylinder.001')
me_cylinder_001.from_pydata([(-1.142e-07, 5.022, -17.81), (-3.961e-08, 3.838, 16.62), (3.665, 3.545, -17.46), (2.714, 2.714, 16.62), (5.174, -1.487e-07, -16.62), (3.838, -1.729e-07, 16.62), (3.665, -3.545, -15.78), (2.714, -2.714, 16.62), (-3.435e-07, -5.022, -15.43), (-3.569e-07, -3.838, 16.62), (-3.665, -3.545, -15.78), (-2.714, -2.714, 16.62), (-5.174, -2.387e-08, -16.62), (-3.838, 5.733e-08, 16.62), (-3.665, 3.545, -17.46), (-2.714, 2.714, 16.62), (-0.4853, 5.25, -14.1), (-0.4853, 5.102, -9.772), (-0.4853, 4.955, -5.447), (-0.4853, 4.808, -1.122), (-0.7114, 4.668, 4.664), (-0.7114, 4.581, 7.236), (-3.718e-08, 4.695, 12.41), (3.334, 3.32, 12.46), (3.452, 3.424, 8.186), (3.57, 3.528, 3.911), (4.617, 4.126, -0.3079), (4.735, 4.23, -4.583), (4.854, 4.334, -8.858), (4.972, 4.438, -13.13), (4.715, -2.003e-07, 12.58), (4.882, -1.93e-07, 8.423), (5.049, -1.856e-07, 4.269), (5.216, -1.783e-07, 0.1138), (5.384, -1.709e-07, -4.041), (5.551, -1.636e-07, -8.196), (5.718, -1.563e-07, -12.35), (3.334, -3.32, 12.7), (3.452, -3.424, 8.661), (3.57, -3.528, 4.626), (3.689, -3.633, 0.5919), (3.807, -3.737, -3.442), (3.925, -3.841, -7.477), (4.043, -3.945, -11.51), (1.08, -4.699, 12.73), (1.08, -4.847, 8.747), (1.08, -4.994, 4.763), (0.8492, -5.549, 0.2792), (0.8492, -5.696, -3.705), (0.8492, -5.843, -7.69), (0.8492, -5.991, -11.67), (-2.254, -3.324, 12.68), (-2.372, -3.428, 8.649), (-2.49, -3.532, 4.614), (-2.839, -4.044, 0.08118), (-2.958, -4.148, -3.953), (-3.076, -4.252, -7.988), (-3.194, -4.357, -12.02), (-4.715, 3.593e-08, 12.58), (-4.882, 2.577e-08, 8.423), (-5.049, 1.561e-08, 4.269), (-5.216, 5.454e-09, 0.1138), (-5.384, -4.705e-09, -4.041), (-5.551, -1.486e-08, -8.196), (-5.718, -2.502e-08, -12.35), (-3.334, 3.32, 12.46), (-2.765, 3.737, 7.295), (-2.835, 3.799, 4.752), (-5.102, 2.81, -0.9801), (-5.221, 2.914, -5.255), (-5.339, 3.018, -9.53), (-5.457, 3.123, -13.81), (-4.238, 7.766, 5.508), (-4.238, 7.724, 6.755), (-5.486, 7.211, 6.79), (-5.52, 7.241, 5.561), (-1.028e-07, 5.731, -17.98), (4.165, 4.052, -17.58), (3.219, 3.219, 16.62), (-2.81e-08, 4.552, 16.62), (5.89, -1.487e-07, -16.62), (4.552, -2.074e-07, 16.62), (4.165, -4.052, -15.66), (3.219, -3.219, 16.62), (-4.121e-07, -5.731, -15.26), (-4.26e-07, -4.552, 16.62), (-4.165, -4.052, -15.66), (-3.219, -3.219, 16.62), (-5.89, -3.546e-08, -16.62), (-4.552, 4.581e-08, 16.62), (-4.165, 4.052, -17.58), (-3.219, 3.219, 16.62), (-4.153, 7.81, 5.244), (-4.153, 7.75, 7.012), (-5.564, 7.17, 7.053), (-5.613, 7.212, 5.304)], [], [(22, 79, 78, 23), (23, 78, 81, 30), (30, 81, 83, 37), (37, 83, 85, 44), (44, 85, 87, 51), (51, 87, 89, 58), (3, 1, 15, 13, 11, 9, 7, 5), (58, 89, 91, 65), (65, 91, 79, 22), (0, 2, 4, 6, 8, 10, 12, 14), (90, 71, 16, 76), (71, 70, 17, 16), (70, 69, 18, 17), (69, 68, 19, 18), (68, 67, 20, 19), (67, 66, 94, 95), (66, 65, 22, 21), (88, 64, 71, 90), (64, 63, 70, 71), (63, 62, 69, 70), (62, 61, 68, 69), (61, 60, 67, 68), (60, 59, 66, 67), (59, 58, 65, 66), (86, 57, 64, 88), (57, 56, 63, 64), (56, 55, 62, 63), (55, 54, 61, 62), (54, 53, 60, 61), (53, 52, 59, 60), (52, 51, 58, 59), (84, 50, 57, 86), (50, 49, 56, 57), (49, 48, 55, 56), (48, 47, 54, 55), (47, 46, 53, 54), (46, 45, 52, 53), (45, 44, 51, 52), (82, 43, 50, 84), (43, 42, 49, 50), (42, 41, 48, 49), (41, 40, 47, 48), (40, 39, 46, 47), (39, 38, 45, 46), (38, 37, 44, 45), (80, 36, 43, 82), (36, 35, 42, 43), (35, 34, 41, 42), (34, 33, 40, 41), (33, 32, 39, 40), (32, 31, 38, 39), (31, 30, 37, 38), (77, 29, 36, 80), (29, 28, 35, 36), (28, 27, 34, 35), (27, 26, 33, 34), (26, 25, 32, 33), (25, 24, 31, 32), (24, 23, 30, 31), (76, 16, 29, 77), (16, 17, 28, 29), (17, 18, 27, 28), (18, 19, 26, 27), (19, 20, 25, 26), (20, 21, 24, 25), (21, 22, 23, 24), (75, 74, 73, 72), (21, 20, 92, 93), (20, 67, 95, 92), (66, 21, 93, 94), (2, 0, 76, 77), (1, 3, 78, 79), (4, 2, 77, 80), (3, 5, 81, 78), (6, 4, 80, 82), (5, 7, 83, 81), (8, 6, 82, 84), (7, 9, 85, 83), (10, 8, 84, 86), (9, 11, 87, 85), (12, 10, 86, 88), (11, 13, 89, 87), (14, 12, 88, 90), (13, 15, 91, 89), (0, 14, 90, 76), (15, 1, 79, 91), (72, 73, 93, 92), (74, 75, 95, 94), (75, 72, 92, 95), (73, 74, 94, 93)])
_uv = me_cylinder_001.uv_layers.new(name='UVMap')
_uv.uv.foreach_set('vector', [0.1237, 0.7749, 0.06013, 0.7763, 0.05047, 0.7245, 0.1182, 0.7115, 0.1182, 0.7115, 0.05047, 0.7245, 0.02195, 0.6694, 0.1009, 0.6421, 0.9733, 0.5651, 0.9566, 0.6355, 0.9035, 0.6185, 0.9115, 0.5583, 0.9115, 0.5583, 0.9035, 0.6185, 0.8544, 0.6184, 0.8663, 0.5576, 0.8663, 0.5576, 0.8544, 0.6184, 0.8041, 0.6303, 0.8033, 0.5636, 0.8033, 0.5636, 0.8041, 0.6303, 0.7492, 0.6585, 0.7231, 0.5784, 0.3057, 0.1934, 0.3433, 0.231, 0.3433, 0.2842, 0.3057, 0.3218, 0.2525, 0.3218, 0.2149, 0.2842, 0.2149, 0.231, 0.2525, 0.1934, 0.104, 0.9016, 0.03042, 0.8754, 0.05415, 0.8257, 0.1194, 0.835, 0.1194, 0.835, 0.05415, 0.8257, 0.06013, 0.7763, 0.1237, 0.7749, 0.04198, 0.2442, 0.09276, 0.1934, 0.1642, 0.1934, 0.2147, 0.2439, 0.2147, 0.3157, 0.1639, 0.3665, 0.09247, 0.3665, 0.04198, 0.316, 0.6786, 0.8423, 0.6233, 0.8757, 0.6202, 0.7847, 0.6806, 0.7771, 0.6233, 0.8757, 0.5464, 0.8833, 0.5462, 0.7864, 0.6202, 0.7847, 0.5464, 0.8833, 0.4643, 0.8846, 0.4673, 0.7868, 0.5462, 0.7864, 0.4643, 0.8846, 0.3819, 0.8821, 0.3853, 0.7865, 0.4673, 0.7868, 0.3819, 0.8821, 0.2667, 0.8362, 0.2697, 0.7891, 0.3853, 0.7865, 0.2667, 0.8362, 0.2183, 0.8312, 0.2424, 0.8149, 0.2424, 0.8149, 0.2183, 0.8312, 0.1194, 0.835, 0.1237, 0.7749, 0.2186, 0.7883, 0.691, 0.9168, 0.6067, 0.9383, 0.6233, 0.8757, 0.6786, 0.8423, 0.6067, 0.9383, 0.5222, 0.9435, 0.5464, 0.8833, 0.6233, 0.8757, 0.5222, 0.9435, 0.4381, 0.9416, 0.4643, 0.8846, 0.5464, 0.8833, 0.4381, 0.9416, 0.3548, 0.9349, 0.3819, 0.8821, 0.4643, 0.8846, 0.3548, 0.9349, 0.2712, 0.9243, 0.2667, 0.8362, 0.3819, 0.8821, 0.2712, 0.9243, 0.1885, 0.9157, 0.2183, 0.8312, 0.2667, 0.8362, 0.1885, 0.9157, 0.104, 0.9016, 0.1194, 0.835, 0.2183, 0.8312, 0.7771, 0.04547, 0.7845, 0.1059, 0.6949, 0.08845, 0.7138, 0.007286, 0.7845, 0.1059, 0.7815, 0.1766, 0.6895, 0.169, 0.6949, 0.08845, 0.7815, 0.1766, 0.7817, 0.2505, 0.6901, 0.25, 0.6895, 0.169, 0.7817, 0.2505, 0.7842, 0.3254, 0.6943, 0.3311, 0.6901, 0.25, 0.7842, 0.3254, 0.788, 0.4127, 0.7019, 0.4129, 0.6943, 0.3311, 0.788, 0.4127, 0.7941, 0.4898, 0.7108, 0.4948, 0.7019, 0.4129, 0.7941, 0.4898, 0.8033, 0.5636, 0.7231, 0.5784, 0.7108, 0.4948, 0.8439, 0.059, 0.8566, 0.1154, 0.7845, 0.1059, 0.7771, 0.04547, 0.8566, 0.1154, 0.8572, 0.1827, 0.7815, 0.1766, 0.7845, 0.1059, 0.8572, 0.1827, 0.8576, 0.2543, 0.7817, 0.2505, 0.7815, 0.1766, 0.8576, 0.2543, 0.858, 0.3275, 0.7842, 0.3254, 0.7817, 0.2505, 0.858, 0.3275, 0.8627, 0.4121, 0.788, 0.4127, 0.7842, 0.3254, 0.8627, 0.4121, 0.864, 0.4872, 0.7941, 0.4898, 0.788, 0.4127, 0.864, 0.4872, 0.8663, 0.5576, 0.8033, 0.5636, 0.7941, 0.4898, 0.912, 0.05005, 0.9197, 0.1149, 0.8566, 0.1154, 0.8439, 0.059, 0.9197, 0.1149, 0.9227, 0.1855, 0.8572, 0.1827, 0.8566, 0.1154, 0.9227, 0.1855, 0.923, 0.2596, 0.8576, 0.2543, 0.8572, 0.1827, 0.923, 0.2596, 0.9213, 0.3352, 0.858, 0.3275, 0.8576, 0.2543, 0.9213, 0.3352, 0.9179, 0.4112, 0.8627, 0.4121, 0.858, 0.3275, 0.9179, 0.4112, 0.9148, 0.4866, 0.864, 0.4872, 0.8627, 0.4121, 0.9148, 0.4866, 0.9115, 0.5583, 0.8663, 0.5576, 0.864, 0.4872, 0.9747, 0.01206, 0.9938, 0.09006, 0.9197, 0.1149, 0.912, 0.05005, 0.9938, 0.09006, 0.9999, 0.1693, 0.9227, 0.1855, 0.9197, 0.1149, 0.9999, 0.1693, 0.9999, 0.2492, 0.923, 0.2596, 0.9227, 0.1855, 0.9999, 0.2492, 0.9965, 0.3293, 0.9213, 0.3352, 0.923, 0.2596, 0.9965, 0.3293, 0.9908, 0.4091, 0.9179, 0.4112, 0.9213, 0.3352, 0.9908, 0.4091, 0.9835, 0.4881, 0.9148, 0.4866, 0.9179, 0.4112, 0.9835, 0.4881, 0.9733, 0.5651, 0.9115, 0.5583, 0.9148, 0.4866, 0.6766, 0.7104, 0.6073, 0.6938, 0.6079, 0.611, 0.6909, 0.6338, 0.6073, 0.6938, 0.5331, 0.6883, 0.5248, 0.6034, 0.6079, 0.611, 0.5331, 0.6883, 0.4532, 0.6871, 0.4406, 0.6032, 0.5248, 0.6034, 0.4532, 0.6871, 0.3735, 0.6883, 0.3559, 0.6094, 0.4406, 0.6032, 0.3735, 0.6883, 0.2867, 0.6978, 0.2722, 0.6193, 0.3559, 0.6094, 0.2867, 0.6978, 0.1998, 0.7032, 0.1865, 0.6282, 0.2722, 0.6193, 0.1998, 0.7032, 0.1182, 0.7115, 0.1009, 0.6421, 0.1865, 0.6282, 0.6806, 0.7771, 0.6202, 0.7847, 0.6073, 0.6938, 0.6766, 0.7104, 0.6202, 0.7847, 0.5462, 0.7864, 0.5331, 0.6883, 0.6073, 0.6938, 0.5462, 0.7864, 0.4673, 0.7868, 0.4532, 0.6871, 0.5331, 0.6883, 0.4673, 0.7868, 0.3853, 0.7865, 0.3735, 0.6883, 0.4532, 0.6871, 0.3853, 0.7865, 0.2697, 0.7891, 0.2867, 0.6978, 0.3735, 0.6883, 0.2697, 0.7891, 0.2186, 0.7883, 0.1998, 0.7032, 0.2867, 0.6978, 0.2186, 0.7883, 0.1237, 0.7749, 0.1182, 0.7115, 0.1998, 0.7032, 0.3439, 0.1937, 0.3661, 0.1934, 0.3661, 0.2179, 0.3436, 0.2187, 0.2186, 0.7883, 0.2697, 0.7891, 0.2425, 0.8149, 0.2424, 0.8148, 0.2697, 0.7891, 0.2667, 0.8362, 0.2424, 0.8149, 0.2425, 0.8149, 0.2183, 0.8312, 0.2186, 0.7883, 0.2424, 0.8148, 0.2424, 0.8149, 0.6878, 0.711, 0.6929, 0.7769, 0.6806, 0.7771, 0.6766, 0.7104, 0.04908, 0.7766, 0.03913, 0.7284, 0.05047, 0.7245, 0.06013, 0.7763, 0.7016, 0.641, 0.6878, 0.711, 0.6766, 0.7104, 0.6909, 0.6338, 0.03913, 0.7284, 0.01253, 0.6806, 0.02195, 0.6694, 0.05047, 0.7245, 0.9086, 0.03956, 0.965, 0.004999, 0.9747, 0.01206, 0.912, 0.05005, 0.9487, 0.6445, 0.9018, 0.6287, 0.9035, 0.6185, 0.9566, 0.6355, 0.8443, 0.04685, 0.9086, 0.03956, 0.912, 0.05005, 0.8439, 0.059, 0.9018, 0.6287, 0.8555, 0.6292, 0.8544, 0.6184, 0.9035, 0.6185, 0.7808, 0.03518, 0.8443, 0.04685, 0.8439, 0.059, 0.7771, 0.04547, 0.8555, 0.6292, 0.8082, 0.6414, 0.8041, 0.6303, 0.8544, 0.6184, 0.7237, 0.0001265, 0.7808, 0.03518, 0.7771, 0.04547, 0.7138, 0.007286, 0.8082, 0.6414, 0.7606, 0.6681, 0.7492, 0.6585, 0.8041, 0.6303, 0.6895, 0.8417, 0.7016, 0.91, 0.691, 0.9168, 0.6786, 0.8423, 0.02258, 0.8665, 0.04418, 0.8227, 0.05415, 0.8257, 0.03042, 0.8754, 0.6929, 0.7769, 0.6895, 0.8417, 0.6786, 0.8423, 0.6806, 0.7771, 0.04418, 0.8227, 0.04908, 0.7766, 0.06013, 0.7763, 0.05415, 0.8257, 0.2425, 0.8149, 0.2424, 0.8149, 0.2424, 0.8148, 0.2425, 0.8149, 0.2424, 0.8149, 0.2424, 0.8149, 0.2424, 0.8149, 0.2424, 0.8149, 0.2424, 0.8149, 0.2425, 0.8149, 0.2425, 0.8149, 0.2424, 0.8149, 0.2424, 0.8149, 0.2424, 0.8149, 0.2424, 0.8149, 0.2424, 0.8148])
me_cylinder_001.materials.append(mat_log)
me_cylinder_001.use_remesh_fix_poles = True
me_cylinder_001.use_remesh_preserve_attributes = False
me_cylinder_001.use_mirror_vertex_groups = False
me_cylinder_001.update()

# ---- objects
ob_light = bpy.data.objects.new('Light', light_light)
ob_camera = bpy.data.objects.new('Camera', cam_camera)
ob_hollow_log = bpy.data.objects.new('Hollow Log', me_cylinder)
ob_log = bpy.data.objects.new('Log', me_cylinder_001)

# ---- transforms, parenting, visibility, modifiers, constraints
ob_light.location = (74.6, 24.33, 25.03)
ob_light.rotation_euler = (0.6503, 0.05522, 1.866)
ob_light.scale = (7.754, 11.55, 9.701)
ob_light.lock_rotations_4d = False
ob_light.empty_display_type = 'ARROWS'
ob_light.color = (0.0, 0.0, 0.0, 0.0)
ob_light.lineart.crease_threshold = 0.0
ob_camera.location = (57.73, -6.926, 4.958)
ob_camera.rotation_euler = (1.109, 0.0, 0.8149)
ob_camera.scale = (1.553, 1.147, 1.508)
ob_camera.lock_rotations_4d = False
ob_camera.empty_display_type = 'ARROWS'
ob_camera.color = (0.0, 0.0, 0.0, 0.0)
ob_camera.display_type = 'WIRE'
ob_camera.lineart.crease_threshold = 0.0
ob_hollow_log.location = (43.01, 0.0, 5.084)
ob_hollow_log.rotation_euler = (0.03991, 1.603, 0.03809)
ob_hollow_log.scale = (2.003, 2.0, 3.998)
ob_hollow_log.lineart.crease_threshold = 0.0
ob_log.location = (-96.38, 0.0, 5.084)
ob_log.rotation_euler = (0.03991, 1.603, 0.03809)
ob_log.scale = (2.0, 2.0, 2.0)
ob_log.lineart.crease_threshold = 0.0

# ---- collection membership
col_collection.objects.link(ob_light)
col_collection.objects.link(ob_camera)
col_collection.objects.link(ob_hollow_log)
col_collection.objects.link(ob_log)

# ---- scene / render settings (as saved in the file)
scene.camera = ob_camera
scene.frame_start = 1; scene.frame_end = 250; scene.frame_set(0)
scene.render.engine = 'BLENDER_EEVEE_NEXT'
scene.cycles.use_denoising = False
scene.cycles.samples = 128
scene.cycles.sampling_pattern = 'TABULATED_SOBOL'
scene.cycles.use_adaptive_sampling = False
scene.cycles.use_light_tree = False
scene.view_settings.view_transform = 'Filmic'
bpy.context.view_layer.update()
